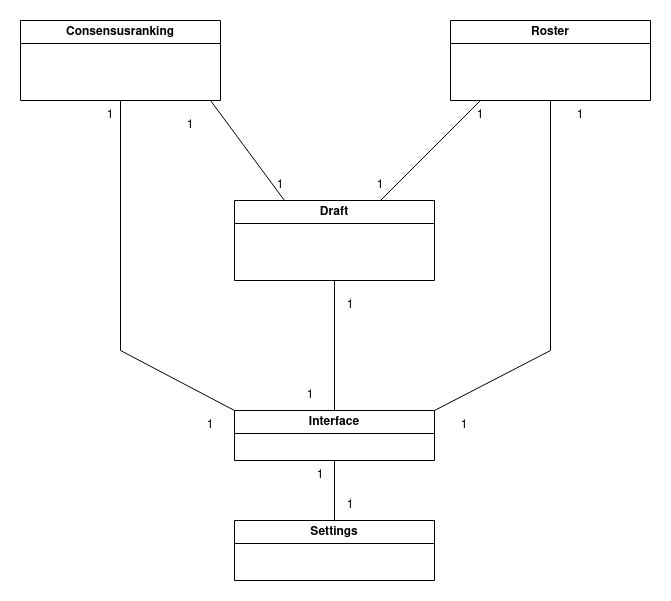

The diagram above was exported from draw.io. Its source (the exported page's mxGraphModel, read from the mxfile embedded in the PNG):
<mxGraphModel dx="1360" dy="795" grid="1" gridSize="10" guides="1" tooltips="1" connect="1" arrows="1" fold="1" page="1" pageScale="1" pageWidth="827" pageHeight="1169" math="0" shadow="0">
  <root>
    <mxCell id="WIyWlLk6GJQsqaUBKTNV-0" />
    <mxCell id="WIyWlLk6GJQsqaUBKTNV-1" parent="WIyWlLk6GJQsqaUBKTNV-0" />
    <mxCell id="8oAeZ17NhBDecinkdVzU-0" value="Draft" style="swimlane;whiteSpace=wrap;html=1;" vertex="1" parent="WIyWlLk6GJQsqaUBKTNV-1">
      <mxGeometry x="314" y="370" width="200" height="80" as="geometry" />
    </mxCell>
    <mxCell id="8oAeZ17NhBDecinkdVzU-2" value="" style="endArrow=none;html=1;rounded=0;entryX=0.5;entryY=1;entryDx=0;entryDy=0;exitX=0.5;exitY=0;exitDx=0;exitDy=0;" edge="1" parent="WIyWlLk6GJQsqaUBKTNV-1" source="8oAeZ17NhBDecinkdVzU-3" target="8oAeZ17NhBDecinkdVzU-0">
      <mxGeometry width="50" height="50" relative="1" as="geometry">
        <mxPoint x="414" y="570" as="sourcePoint" />
        <mxPoint x="410" y="440" as="targetPoint" />
      </mxGeometry>
    </mxCell>
    <mxCell id="8oAeZ17NhBDecinkdVzU-3" value="Interface" style="swimlane;whiteSpace=wrap;html=1;" vertex="1" parent="WIyWlLk6GJQsqaUBKTNV-1">
      <mxGeometry x="314" y="580" width="200" height="50" as="geometry" />
    </mxCell>
    <mxCell id="8oAeZ17NhBDecinkdVzU-4" value="1" style="text;html=1;strokeColor=none;fillColor=none;align=center;verticalAlign=middle;whiteSpace=wrap;rounded=0;" vertex="1" parent="WIyWlLk6GJQsqaUBKTNV-1">
      <mxGeometry x="360" y="550" width="60" height="30" as="geometry" />
    </mxCell>
    <mxCell id="8oAeZ17NhBDecinkdVzU-5" value="&lt;div&gt;1&lt;/div&gt;" style="text;html=1;strokeColor=none;fillColor=none;align=center;verticalAlign=middle;whiteSpace=wrap;rounded=0;" vertex="1" parent="WIyWlLk6GJQsqaUBKTNV-1">
      <mxGeometry x="400" y="460" width="60" height="30" as="geometry" />
    </mxCell>
    <mxCell id="8oAeZ17NhBDecinkdVzU-6" value="Consensusranking" style="swimlane;whiteSpace=wrap;html=1;" vertex="1" parent="WIyWlLk6GJQsqaUBKTNV-1">
      <mxGeometry x="100" y="190" width="200" height="80" as="geometry" />
    </mxCell>
    <mxCell id="8oAeZ17NhBDecinkdVzU-7" value="Roster" style="swimlane;whiteSpace=wrap;html=1;" vertex="1" parent="WIyWlLk6GJQsqaUBKTNV-1">
      <mxGeometry x="530" y="190" width="200" height="80" as="geometry" />
    </mxCell>
    <mxCell id="8oAeZ17NhBDecinkdVzU-8" value="" style="endArrow=none;html=1;rounded=0;" edge="1" parent="WIyWlLk6GJQsqaUBKTNV-1">
      <mxGeometry width="50" height="50" relative="1" as="geometry">
        <mxPoint x="460" y="370" as="sourcePoint" />
        <mxPoint x="460" y="370" as="targetPoint" />
        <Array as="points">
          <mxPoint x="560" y="270" />
        </Array>
      </mxGeometry>
    </mxCell>
    <mxCell id="8oAeZ17NhBDecinkdVzU-9" value="" style="endArrow=none;html=1;rounded=0;exitX=0.25;exitY=0;exitDx=0;exitDy=0;" edge="1" parent="WIyWlLk6GJQsqaUBKTNV-1" source="8oAeZ17NhBDecinkdVzU-0">
      <mxGeometry width="50" height="50" relative="1" as="geometry">
        <mxPoint x="390" y="440" as="sourcePoint" />
        <mxPoint x="290" y="270" as="targetPoint" />
        <Array as="points" />
      </mxGeometry>
    </mxCell>
    <mxCell id="8oAeZ17NhBDecinkdVzU-10" value="1" style="text;html=1;strokeColor=none;fillColor=none;align=center;verticalAlign=middle;whiteSpace=wrap;rounded=0;" vertex="1" parent="WIyWlLk6GJQsqaUBKTNV-1">
      <mxGeometry x="240" y="280" width="60" height="30" as="geometry" />
    </mxCell>
    <mxCell id="8oAeZ17NhBDecinkdVzU-11" value="1" style="text;html=1;strokeColor=none;fillColor=none;align=center;verticalAlign=middle;whiteSpace=wrap;rounded=0;" vertex="1" parent="WIyWlLk6GJQsqaUBKTNV-1">
      <mxGeometry x="330" y="340" width="60" height="30" as="geometry" />
    </mxCell>
    <mxCell id="8oAeZ17NhBDecinkdVzU-12" value="1" style="text;html=1;strokeColor=none;fillColor=none;align=center;verticalAlign=middle;whiteSpace=wrap;rounded=0;" vertex="1" parent="WIyWlLk6GJQsqaUBKTNV-1">
      <mxGeometry x="430" y="340" width="60" height="30" as="geometry" />
    </mxCell>
    <mxCell id="8oAeZ17NhBDecinkdVzU-15" value="1" style="text;html=1;strokeColor=none;fillColor=none;align=center;verticalAlign=middle;whiteSpace=wrap;rounded=0;" vertex="1" parent="WIyWlLk6GJQsqaUBKTNV-1">
      <mxGeometry x="530" y="270" width="60" height="30" as="geometry" />
    </mxCell>
    <mxCell id="8oAeZ17NhBDecinkdVzU-16" value="" style="endArrow=none;html=1;rounded=0;entryX=0.5;entryY=1;entryDx=0;entryDy=0;exitX=1;exitY=0;exitDx=0;exitDy=0;" edge="1" parent="WIyWlLk6GJQsqaUBKTNV-1" source="8oAeZ17NhBDecinkdVzU-3" target="8oAeZ17NhBDecinkdVzU-7">
      <mxGeometry width="50" height="50" relative="1" as="geometry">
        <mxPoint x="390" y="440" as="sourcePoint" />
        <mxPoint x="440" y="390" as="targetPoint" />
        <Array as="points">
          <mxPoint x="630" y="520" />
        </Array>
      </mxGeometry>
    </mxCell>
    <mxCell id="8oAeZ17NhBDecinkdVzU-17" value="" style="endArrow=none;html=1;rounded=0;exitX=0;exitY=0;exitDx=0;exitDy=0;entryX=0.5;entryY=1;entryDx=0;entryDy=0;" edge="1" parent="WIyWlLk6GJQsqaUBKTNV-1" source="8oAeZ17NhBDecinkdVzU-3" target="8oAeZ17NhBDecinkdVzU-6">
      <mxGeometry width="50" height="50" relative="1" as="geometry">
        <mxPoint x="390" y="440" as="sourcePoint" />
        <mxPoint x="440" y="390" as="targetPoint" />
        <Array as="points">
          <mxPoint x="200" y="520" />
        </Array>
      </mxGeometry>
    </mxCell>
    <mxCell id="8oAeZ17NhBDecinkdVzU-18" value="1" style="text;html=1;strokeColor=none;fillColor=none;align=center;verticalAlign=middle;whiteSpace=wrap;rounded=0;" vertex="1" parent="WIyWlLk6GJQsqaUBKTNV-1">
      <mxGeometry x="160" y="270" width="60" height="30" as="geometry" />
    </mxCell>
    <mxCell id="8oAeZ17NhBDecinkdVzU-19" value="1" style="text;html=1;strokeColor=none;fillColor=none;align=center;verticalAlign=middle;whiteSpace=wrap;rounded=0;" vertex="1" parent="WIyWlLk6GJQsqaUBKTNV-1">
      <mxGeometry x="260" y="580" width="60" height="30" as="geometry" />
    </mxCell>
    <mxCell id="8oAeZ17NhBDecinkdVzU-21" value="1" style="text;html=1;strokeColor=none;fillColor=none;align=center;verticalAlign=middle;whiteSpace=wrap;rounded=0;" vertex="1" parent="WIyWlLk6GJQsqaUBKTNV-1">
      <mxGeometry x="630" y="270" width="60" height="30" as="geometry" />
    </mxCell>
    <mxCell id="8oAeZ17NhBDecinkdVzU-22" value="1" style="text;html=1;strokeColor=none;fillColor=none;align=center;verticalAlign=middle;whiteSpace=wrap;rounded=0;" vertex="1" parent="WIyWlLk6GJQsqaUBKTNV-1">
      <mxGeometry x="514" y="580" width="60" height="30" as="geometry" />
    </mxCell>
    <mxCell id="8oAeZ17NhBDecinkdVzU-23" value="&lt;div&gt;Settings&lt;/div&gt;" style="swimlane;whiteSpace=wrap;html=1;" vertex="1" parent="WIyWlLk6GJQsqaUBKTNV-1">
      <mxGeometry x="314" y="690" width="200" height="60" as="geometry" />
    </mxCell>
    <mxCell id="8oAeZ17NhBDecinkdVzU-24" value="" style="endArrow=none;html=1;rounded=0;entryX=0.5;entryY=0;entryDx=0;entryDy=0;exitX=0.5;exitY=1;exitDx=0;exitDy=0;" edge="1" parent="WIyWlLk6GJQsqaUBKTNV-1" source="8oAeZ17NhBDecinkdVzU-3" target="8oAeZ17NhBDecinkdVzU-23">
      <mxGeometry width="50" height="50" relative="1" as="geometry">
        <mxPoint x="390" y="560" as="sourcePoint" />
        <mxPoint x="440" y="510" as="targetPoint" />
      </mxGeometry>
    </mxCell>
    <mxCell id="8oAeZ17NhBDecinkdVzU-25" value="1" style="text;html=1;strokeColor=none;fillColor=none;align=center;verticalAlign=middle;whiteSpace=wrap;rounded=0;" vertex="1" parent="WIyWlLk6GJQsqaUBKTNV-1">
      <mxGeometry x="400" y="660" width="60" height="30" as="geometry" />
    </mxCell>
    <mxCell id="8oAeZ17NhBDecinkdVzU-26" value="1" style="text;html=1;strokeColor=none;fillColor=none;align=center;verticalAlign=middle;whiteSpace=wrap;rounded=0;" vertex="1" parent="WIyWlLk6GJQsqaUBKTNV-1">
      <mxGeometry x="370" y="630" width="60" height="30" as="geometry" />
    </mxCell>
  </root>
</mxGraphModel>